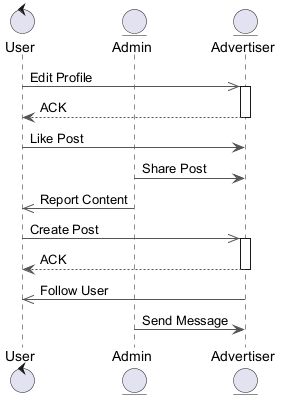

The diagram above was rendered by PlantUML. Its source (embedded in the PNG):
@startuml
skinparam backgroundColor #FFFFFF
skinparam roundCorner 15
skinparam ArrowColor #555555
control "User" as U
entity "Admin" as A
entity "Advertiser" as A2
U ->> A2 : Edit Profile
activate A2
A2 --> U : ACK
deactivate A2
U -> A2 : Like Post
A -> A2 : Share Post
A ->> U : Report Content
U ->> A2 : Create Post
activate A2
A2 --> U : ACK
deactivate A2
A2 ->> U : Follow User
A -> A2 : Send Message
@enduml